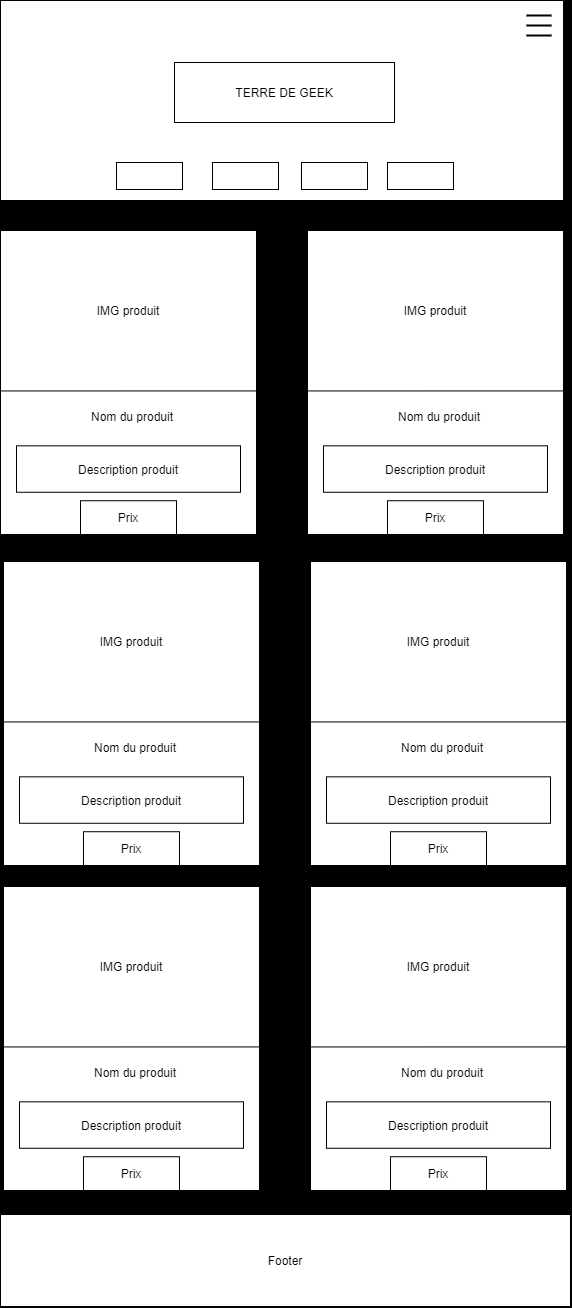

The diagram above was exported from draw.io. Its source (the exported page's mxGraphModel, read from the mxfile embedded in the PNG):
<mxGraphModel dx="981" dy="512" grid="0" gridSize="10" guides="1" tooltips="1" connect="1" arrows="1" fold="1" page="1" pageScale="1" pageWidth="600" pageHeight="700" background="#000000" math="0" shadow="0">
  <root>
    <mxCell id="0" />
    <mxCell id="1" parent="0" />
    <mxCell id="pTcnYxVmR45CK-tyX-N5-2" value="" style="rounded=0;whiteSpace=wrap;html=1;" parent="1" vertex="1">
      <mxGeometry x="16" y="22" width="563" height="200" as="geometry" />
    </mxCell>
    <mxCell id="pTcnYxVmR45CK-tyX-N5-4" value="TERRE DE GEEK" style="rounded=0;whiteSpace=wrap;html=1;" parent="1" vertex="1">
      <mxGeometry x="190" y="84" width="220" height="60" as="geometry" />
    </mxCell>
    <mxCell id="pTcnYxVmR45CK-tyX-N5-10" value="" style="group" parent="1" vertex="1" connectable="0">
      <mxGeometry x="156" y="152" width="40" height="40" as="geometry" />
    </mxCell>
    <mxCell id="pTcnYxVmR45CK-tyX-N5-23" value="" style="group" parent="1" vertex="1" connectable="0">
      <mxGeometry x="16" y="252" width="256" height="304" as="geometry" />
    </mxCell>
    <mxCell id="q0_lamHZddV0WZ_0YOoz-3" value="" style="group" parent="pTcnYxVmR45CK-tyX-N5-23" vertex="1" connectable="0">
      <mxGeometry width="256" height="304" as="geometry" />
    </mxCell>
    <mxCell id="pTcnYxVmR45CK-tyX-N5-20" value="" style="rounded=0;whiteSpace=wrap;html=1;" parent="q0_lamHZddV0WZ_0YOoz-3" vertex="1">
      <mxGeometry width="256" height="304" as="geometry" />
    </mxCell>
    <mxCell id="pTcnYxVmR45CK-tyX-N5-17" value="IMG produit" style="rounded=0;whiteSpace=wrap;html=1;" parent="q0_lamHZddV0WZ_0YOoz-3" vertex="1">
      <mxGeometry width="256" height="160.44444444444446" as="geometry" />
    </mxCell>
    <mxCell id="pTcnYxVmR45CK-tyX-N5-18" value="Prix" style="rounded=0;whiteSpace=wrap;html=1;" parent="q0_lamHZddV0WZ_0YOoz-3" vertex="1">
      <mxGeometry x="80" y="270.22222222222223" width="96" height="33.77777777777778" as="geometry" />
    </mxCell>
    <mxCell id="pTcnYxVmR45CK-tyX-N5-22" value="Description produit" style="rounded=0;whiteSpace=wrap;html=1;" parent="q0_lamHZddV0WZ_0YOoz-3" vertex="1">
      <mxGeometry x="16" y="215.33333333333334" width="224" height="46.44444444444445" as="geometry" />
    </mxCell>
    <mxCell id="pTcnYxVmR45CK-tyX-N5-21" value="Nom du produit" style="text;html=1;strokeColor=none;fillColor=none;align=center;verticalAlign=middle;whiteSpace=wrap;rounded=0;" parent="q0_lamHZddV0WZ_0YOoz-3" vertex="1">
      <mxGeometry x="48" y="173.11111111111111" width="168" height="25.333333333333332" as="geometry" />
    </mxCell>
    <mxCell id="pTcnYxVmR45CK-tyX-N5-36" value="Footer" style="rounded=0;whiteSpace=wrap;html=1;fillColor=#FFFFFF;" parent="1" vertex="1">
      <mxGeometry x="16" y="1236" width="570" height="92" as="geometry" />
    </mxCell>
    <mxCell id="pTcnYxVmR45CK-tyX-N5-6" value="" style="line;strokeWidth=2;html=1;" parent="1" vertex="1">
      <mxGeometry x="542" y="32" width="25" height="10" as="geometry" />
    </mxCell>
    <mxCell id="pTcnYxVmR45CK-tyX-N5-8" value="" style="line;strokeWidth=2;html=1;" parent="1" vertex="1">
      <mxGeometry x="542" y="42" width="25" height="10" as="geometry" />
    </mxCell>
    <mxCell id="pTcnYxVmR45CK-tyX-N5-9" value="" style="line;strokeWidth=2;html=1;" parent="1" vertex="1">
      <mxGeometry x="542" y="52" width="25" height="10" as="geometry" />
    </mxCell>
    <mxCell id="nd4U213ujwJhQurjWZvM-6" value="" style="rounded=0;whiteSpace=wrap;html=1;" vertex="1" parent="1">
      <mxGeometry x="132" y="184" width="66" height="27" as="geometry" />
    </mxCell>
    <mxCell id="nd4U213ujwJhQurjWZvM-7" value="" style="rounded=0;whiteSpace=wrap;html=1;" vertex="1" parent="1">
      <mxGeometry x="228" y="184" width="66" height="27" as="geometry" />
    </mxCell>
    <mxCell id="nd4U213ujwJhQurjWZvM-8" value="" style="rounded=0;whiteSpace=wrap;html=1;" vertex="1" parent="1">
      <mxGeometry x="317" y="184" width="66" height="27" as="geometry" />
    </mxCell>
    <mxCell id="nd4U213ujwJhQurjWZvM-9" value="" style="rounded=0;whiteSpace=wrap;html=1;" vertex="1" parent="1">
      <mxGeometry x="403" y="184" width="66" height="27" as="geometry" />
    </mxCell>
    <mxCell id="nd4U213ujwJhQurjWZvM-10" value="" style="group" vertex="1" connectable="0" parent="1">
      <mxGeometry x="323" y="252" width="256" height="304" as="geometry" />
    </mxCell>
    <mxCell id="nd4U213ujwJhQurjWZvM-11" value="" style="group" vertex="1" connectable="0" parent="nd4U213ujwJhQurjWZvM-10">
      <mxGeometry width="256" height="304" as="geometry" />
    </mxCell>
    <mxCell id="nd4U213ujwJhQurjWZvM-12" value="" style="rounded=0;whiteSpace=wrap;html=1;" vertex="1" parent="nd4U213ujwJhQurjWZvM-11">
      <mxGeometry width="256" height="304" as="geometry" />
    </mxCell>
    <mxCell id="nd4U213ujwJhQurjWZvM-13" value="IMG produit" style="rounded=0;whiteSpace=wrap;html=1;" vertex="1" parent="nd4U213ujwJhQurjWZvM-11">
      <mxGeometry width="256" height="160.44444444444446" as="geometry" />
    </mxCell>
    <mxCell id="nd4U213ujwJhQurjWZvM-14" value="Prix" style="rounded=0;whiteSpace=wrap;html=1;" vertex="1" parent="nd4U213ujwJhQurjWZvM-11">
      <mxGeometry x="80" y="270.22222222222223" width="96" height="33.77777777777778" as="geometry" />
    </mxCell>
    <mxCell id="nd4U213ujwJhQurjWZvM-15" value="Description produit" style="rounded=0;whiteSpace=wrap;html=1;" vertex="1" parent="nd4U213ujwJhQurjWZvM-11">
      <mxGeometry x="16" y="215.33333333333334" width="224" height="46.44444444444445" as="geometry" />
    </mxCell>
    <mxCell id="nd4U213ujwJhQurjWZvM-16" value="Nom du produit" style="text;html=1;strokeColor=none;fillColor=none;align=center;verticalAlign=middle;whiteSpace=wrap;rounded=0;" vertex="1" parent="nd4U213ujwJhQurjWZvM-11">
      <mxGeometry x="48" y="173.11111111111111" width="168" height="25.333333333333332" as="geometry" />
    </mxCell>
    <mxCell id="nd4U213ujwJhQurjWZvM-17" value="" style="group" vertex="1" connectable="0" parent="1">
      <mxGeometry x="19" y="583" width="256" height="304" as="geometry" />
    </mxCell>
    <mxCell id="nd4U213ujwJhQurjWZvM-18" value="" style="group" vertex="1" connectable="0" parent="nd4U213ujwJhQurjWZvM-17">
      <mxGeometry width="256" height="304" as="geometry" />
    </mxCell>
    <mxCell id="nd4U213ujwJhQurjWZvM-19" value="" style="rounded=0;whiteSpace=wrap;html=1;" vertex="1" parent="nd4U213ujwJhQurjWZvM-18">
      <mxGeometry width="256" height="304" as="geometry" />
    </mxCell>
    <mxCell id="nd4U213ujwJhQurjWZvM-20" value="IMG produit" style="rounded=0;whiteSpace=wrap;html=1;" vertex="1" parent="nd4U213ujwJhQurjWZvM-18">
      <mxGeometry width="256" height="160.44444444444446" as="geometry" />
    </mxCell>
    <mxCell id="nd4U213ujwJhQurjWZvM-21" value="Prix" style="rounded=0;whiteSpace=wrap;html=1;" vertex="1" parent="nd4U213ujwJhQurjWZvM-18">
      <mxGeometry x="80" y="270.22222222222223" width="96" height="33.77777777777778" as="geometry" />
    </mxCell>
    <mxCell id="nd4U213ujwJhQurjWZvM-22" value="Description produit" style="rounded=0;whiteSpace=wrap;html=1;" vertex="1" parent="nd4U213ujwJhQurjWZvM-18">
      <mxGeometry x="16" y="215.33333333333334" width="224" height="46.44444444444445" as="geometry" />
    </mxCell>
    <mxCell id="nd4U213ujwJhQurjWZvM-23" value="Nom du produit" style="text;html=1;strokeColor=none;fillColor=none;align=center;verticalAlign=middle;whiteSpace=wrap;rounded=0;" vertex="1" parent="nd4U213ujwJhQurjWZvM-18">
      <mxGeometry x="48" y="173.11111111111111" width="168" height="25.333333333333332" as="geometry" />
    </mxCell>
    <mxCell id="nd4U213ujwJhQurjWZvM-24" value="" style="group" vertex="1" connectable="0" parent="1">
      <mxGeometry x="326" y="583" width="256" height="304" as="geometry" />
    </mxCell>
    <mxCell id="nd4U213ujwJhQurjWZvM-25" value="" style="group" vertex="1" connectable="0" parent="nd4U213ujwJhQurjWZvM-24">
      <mxGeometry width="256" height="304" as="geometry" />
    </mxCell>
    <mxCell id="nd4U213ujwJhQurjWZvM-26" value="" style="rounded=0;whiteSpace=wrap;html=1;" vertex="1" parent="nd4U213ujwJhQurjWZvM-25">
      <mxGeometry width="256" height="304" as="geometry" />
    </mxCell>
    <mxCell id="nd4U213ujwJhQurjWZvM-27" value="IMG produit" style="rounded=0;whiteSpace=wrap;html=1;" vertex="1" parent="nd4U213ujwJhQurjWZvM-25">
      <mxGeometry width="256" height="160.44444444444446" as="geometry" />
    </mxCell>
    <mxCell id="nd4U213ujwJhQurjWZvM-28" value="Prix" style="rounded=0;whiteSpace=wrap;html=1;" vertex="1" parent="nd4U213ujwJhQurjWZvM-25">
      <mxGeometry x="80" y="270.22222222222223" width="96" height="33.77777777777778" as="geometry" />
    </mxCell>
    <mxCell id="nd4U213ujwJhQurjWZvM-29" value="Description produit" style="rounded=0;whiteSpace=wrap;html=1;" vertex="1" parent="nd4U213ujwJhQurjWZvM-25">
      <mxGeometry x="16" y="215.33333333333334" width="224" height="46.44444444444445" as="geometry" />
    </mxCell>
    <mxCell id="nd4U213ujwJhQurjWZvM-30" value="Nom du produit" style="text;html=1;strokeColor=none;fillColor=none;align=center;verticalAlign=middle;whiteSpace=wrap;rounded=0;" vertex="1" parent="nd4U213ujwJhQurjWZvM-25">
      <mxGeometry x="48" y="173.11111111111111" width="168" height="25.333333333333332" as="geometry" />
    </mxCell>
    <mxCell id="nd4U213ujwJhQurjWZvM-31" value="" style="group" vertex="1" connectable="0" parent="1">
      <mxGeometry x="19" y="908" width="256" height="304" as="geometry" />
    </mxCell>
    <mxCell id="nd4U213ujwJhQurjWZvM-32" value="" style="group" vertex="1" connectable="0" parent="nd4U213ujwJhQurjWZvM-31">
      <mxGeometry width="256" height="304" as="geometry" />
    </mxCell>
    <mxCell id="nd4U213ujwJhQurjWZvM-33" value="" style="rounded=0;whiteSpace=wrap;html=1;" vertex="1" parent="nd4U213ujwJhQurjWZvM-32">
      <mxGeometry width="256" height="304" as="geometry" />
    </mxCell>
    <mxCell id="nd4U213ujwJhQurjWZvM-34" value="IMG produit" style="rounded=0;whiteSpace=wrap;html=1;" vertex="1" parent="nd4U213ujwJhQurjWZvM-32">
      <mxGeometry width="256" height="160.44444444444446" as="geometry" />
    </mxCell>
    <mxCell id="nd4U213ujwJhQurjWZvM-35" value="Prix" style="rounded=0;whiteSpace=wrap;html=1;" vertex="1" parent="nd4U213ujwJhQurjWZvM-32">
      <mxGeometry x="80" y="270.22222222222223" width="96" height="33.77777777777778" as="geometry" />
    </mxCell>
    <mxCell id="nd4U213ujwJhQurjWZvM-36" value="Description produit" style="rounded=0;whiteSpace=wrap;html=1;" vertex="1" parent="nd4U213ujwJhQurjWZvM-32">
      <mxGeometry x="16" y="215.33333333333334" width="224" height="46.44444444444445" as="geometry" />
    </mxCell>
    <mxCell id="nd4U213ujwJhQurjWZvM-37" value="Nom du produit" style="text;html=1;strokeColor=none;fillColor=none;align=center;verticalAlign=middle;whiteSpace=wrap;rounded=0;" vertex="1" parent="nd4U213ujwJhQurjWZvM-32">
      <mxGeometry x="48" y="173.11111111111111" width="168" height="25.333333333333332" as="geometry" />
    </mxCell>
    <mxCell id="nd4U213ujwJhQurjWZvM-38" value="" style="group" vertex="1" connectable="0" parent="1">
      <mxGeometry x="326" y="908" width="256" height="304" as="geometry" />
    </mxCell>
    <mxCell id="nd4U213ujwJhQurjWZvM-39" value="" style="group" vertex="1" connectable="0" parent="nd4U213ujwJhQurjWZvM-38">
      <mxGeometry width="256" height="304" as="geometry" />
    </mxCell>
    <mxCell id="nd4U213ujwJhQurjWZvM-40" value="" style="rounded=0;whiteSpace=wrap;html=1;" vertex="1" parent="nd4U213ujwJhQurjWZvM-39">
      <mxGeometry width="256" height="304" as="geometry" />
    </mxCell>
    <mxCell id="nd4U213ujwJhQurjWZvM-41" value="IMG produit" style="rounded=0;whiteSpace=wrap;html=1;" vertex="1" parent="nd4U213ujwJhQurjWZvM-39">
      <mxGeometry width="256" height="160.44444444444446" as="geometry" />
    </mxCell>
    <mxCell id="nd4U213ujwJhQurjWZvM-42" value="Prix" style="rounded=0;whiteSpace=wrap;html=1;" vertex="1" parent="nd4U213ujwJhQurjWZvM-39">
      <mxGeometry x="80" y="270.22222222222223" width="96" height="33.77777777777778" as="geometry" />
    </mxCell>
    <mxCell id="nd4U213ujwJhQurjWZvM-43" value="Description produit" style="rounded=0;whiteSpace=wrap;html=1;" vertex="1" parent="nd4U213ujwJhQurjWZvM-39">
      <mxGeometry x="16" y="215.33333333333334" width="224" height="46.44444444444445" as="geometry" />
    </mxCell>
    <mxCell id="nd4U213ujwJhQurjWZvM-44" value="Nom du produit" style="text;html=1;strokeColor=none;fillColor=none;align=center;verticalAlign=middle;whiteSpace=wrap;rounded=0;" vertex="1" parent="nd4U213ujwJhQurjWZvM-39">
      <mxGeometry x="48" y="173.11111111111111" width="168" height="25.333333333333332" as="geometry" />
    </mxCell>
  </root>
</mxGraphModel>